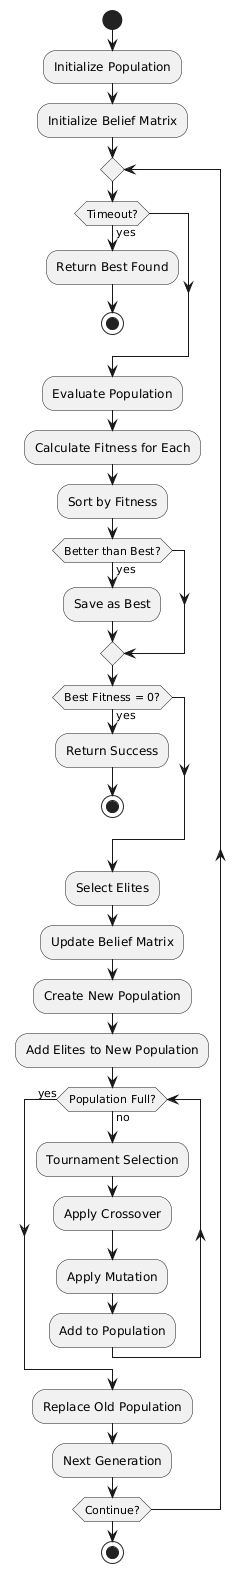

The diagram above was rendered by PlantUML. Its source (embedded in the PNG):
@startuml
start
:Initialize Population;
:Initialize Belief Matrix;

repeat
  if (Timeout?) then (yes)
    :Return Best Found;
    stop
  endif
  
  :Evaluate Population;
  :Calculate Fitness for Each;
  :Sort by Fitness;
  
  if (Better than Best?) then (yes)
    :Save as Best;
  endif
  
  if (Best Fitness = 0?) then (yes)
    :Return Success;
    stop
  endif
  
  :Select Elites;
  :Update Belief Matrix;
  :Create New Population;
  :Add Elites to New Population;
  
  while (Population Full?) is (no)
    :Tournament Selection;
    :Apply Crossover;
    :Apply Mutation;
    :Add to Population;
  endwhile (yes)
  
  :Replace Old Population;
  :Next Generation;

repeat while (Continue?)
stop
@enduml